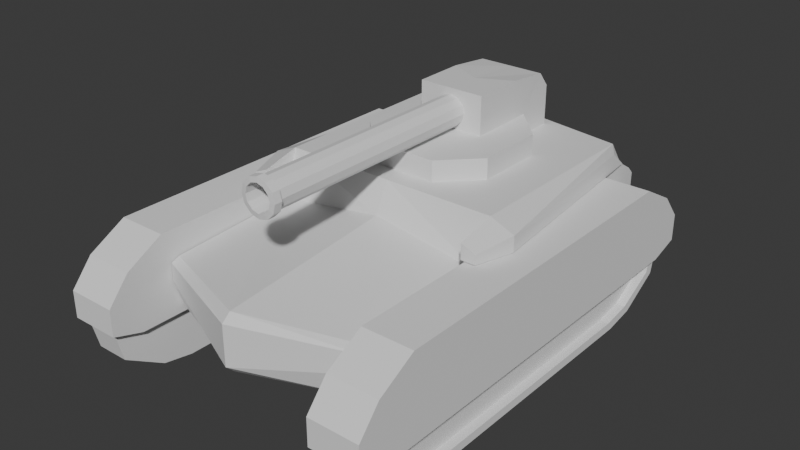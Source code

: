 # Source: Tank.blend  (saved by Blender 4.4.30; exported with 4.5.12 LTS)
import bpy
from mathutils import Matrix  # noqa: F401  (used for matrix-valued properties, if any)

bpy.ops.wm.read_factory_settings(use_empty=True)
scene = bpy.context.scene
scene.name = 'Scene'

# ---- collections
col_collection = bpy.data.collections.new('Collection'); scene.collection.children.link(col_collection)

# ---- materials (node trees are filled in below, after node groups)
mat_material = bpy.data.materials.new('Material')
mat_material.alpha_threshold = 0.0
mat_material.roughness = 0.5
mat_material.line_color = (0.0, 0.0, 0.0, 1.0)

# ---- material node trees
mat_material.use_nodes = True; mat_material.node_tree.nodes.clear()
_N = mat_material.node_tree.nodes; _L = mat_material.node_tree.links
n0 = _N.new('ShaderNodeOutputMaterial'); n0.name = 'Material Output'; n0.location = (300, 300)
n1 = _N.new('ShaderNodeBsdfPrincipled'); n1.name = 'Principled BSDF'; n1.location = (10, 300)
n1.inputs[3].default_value = 1.45
_L.new(n1.outputs[0], n0.inputs[0])
n0.is_active_output = True

# ---- world
world_world = bpy.data.worlds.new('World'); scene.world = world_world
world_world.use_nodes = True; world_world.node_tree.nodes.clear()
_N = world_world.node_tree.nodes; _L = world_world.node_tree.links
n0 = _N.new('ShaderNodeOutputWorld'); n0.name = 'World Output'; n0.location = (300, 300)
n1 = _N.new('ShaderNodeBackground'); n1.name = 'Background'; n1.location = (10, 300)
n1.inputs[0].default_value = (0.05088, 0.05088, 0.05088, 1.0)
_L.new(n1.outputs[0], n0.inputs[0])
n0.is_active_output = True
world_world.color = (0.05088, 0.05088, 0.05088)
world_world.sun_shadow_jitter_overblur = 0.0

# ---- meshes
me_cube = bpy.data.meshes.new('Cube')
me_cube.from_pydata([(0.7038, 1.047, 0.2274), (0.7038, 0.9857, -0.5292), (0.7038, -0.1911, 0.2274), (0.7038, -0.8445, -0.5292), (-0.7038, 1.047, 0.2274), (-0.7038, 0.9857, -0.5292), (-0.7038, -0.1911, 0.2274), (-0.7038, -0.8445, -0.5292), (0.7038, 1.162, 0.06558), (-0.7038, -0.2798, -0.06877), (0.7038, -0.2798, -0.06877), (-0.7038, 1.162, 0.06558), (0.7038, 1.278, -0.005191), (0.7038, -1.11, -0.1123), (-0.7038, 1.278, -0.005191), (-0.7038, -1.11, -0.1123), (0.7038, 1.252, -0.4172), (0.7038, -1.111, -0.4172), (-0.7038, 1.252, -0.4172), (-0.7038, -1.111, -0.4172), (-0.7038, -1.167, -0.2436), (0.7038, 1.325, -0.3644), (0.7038, -1.167, -0.2436), (-0.7038, 1.325, -0.3644), (0.3206, 0.05039, 0.2274), (-0.3206, 0.05039, 0.2274), (0.3206, 0.7114, 0.2274), (-0.3206, 0.7114, 0.2274), (-1.421e-10, -0.05978, 0.2274), (0.4275, 0.3809, 0.2274), (-0.4275, 0.3809, 0.2274), (-1.421e-10, 0.8216, 0.2274), (-0.2137, -0.05978, 0.2274), (0.4275, 0.1606, 0.2274), (-0.4275, 0.6013, 0.2274), (0.2137, 0.8216, 0.2274), (0.2137, -0.05978, 0.2274), (0.4275, 0.6013, 0.2274), (-0.4275, 0.1606, 0.2274), (-0.2137, 0.8216, 0.2274), (-0.3206, 0.7114, 0.2274), (0.3206, 0.7114, 0.2274), (0.3206, 0.05039, 0.2274), (-0.3206, 0.05039, 0.2274), (0.2137, -0.05978, 0.357), (-1.421e-10, -0.05978, 0.357), (0.4275, 0.6013, 0.357), (0.4275, 0.3809, 0.357), (-0.4275, 0.1606, 0.357), (-0.4275, 0.3809, 0.357), (-0.2137, 0.8216, 0.357), (-1.421e-10, 0.9828, 0.5735), (-1.421e-10, 0.1606, 0.357), (-0.2137, 0.9828, 0.5735), (-1.421e-10, 0.3809, 0.357), (0.2137, 0.3809, 0.357), (-0.2137, 0.3809, 0.357), (-0.2137, -0.05978, 0.357), (0.4275, 0.1606, 0.357), (-0.4275, 0.6013, 0.357), (0.2137, 0.8216, 0.357), (-0.3206, 0.7114, 0.357), (0.3206, 0.7114, 0.357), (0.3206, 0.05039, 0.357), (-0.3206, 0.05039, 0.357), (-0.2137, 1.058, 0.2274), (-1.421e-10, 1.058, 0.2274), (-1.421e-10, 1.058, 0.357), (-0.2137, 1.058, 0.357), (0.2137, 1.058, 0.2274), (0.2137, 1.058, 0.357), (-0.2137, 0.8216, 0.3628), (-1.421e-10, 0.3809, 0.3628), (-0.2137, 0.3809, 0.3628), (0.2137, 0.8216, 0.3628), (0.2137, 0.3809, 0.3628), (-0.2164, 0.7114, 0.3628), (0.2164, 0.7114, 0.3628), (-0.2137, 1.058, 0.3628), (-1.421e-10, 1.058, 0.3628), (0.2137, 1.058, 0.3628), (-1.421e-10, 0.6013, 0.6011), (-1.421e-10, 0.3809, 0.6011), (-0.2137, 0.3809, 0.6011), (0.2137, 0.9828, 0.5735), (0.2137, 0.3809, 0.6011), (-0.2164, 0.7114, 0.6011), (0.2164, 0.7114, 0.6011), (-0.2137, 1.058, 0.4796), (-1.421e-10, 1.058, 0.4796), (0.2137, 1.058, 0.4796), (-0.7038, -1.167, -0.1332), (0.7038, 1.325, -0.0533), (0.7038, -1.167, -0.1332), (-0.7038, 1.325, -0.0533), (-0.8562, -0.1911, 0.06558), (-0.8562, -0.1911, 0.1636), (0.7195, 1.047, 0.1636), (0.8562, -0.1911, 0.1636), (-0.7195, 1.047, 0.1636), (0.7195, 1.162, 0.06558), (0.8562, -0.1911, 0.06558), (-0.7195, 1.162, 0.06558), (-0.6985, -0.4352, 0.07156), (-0.6985, -0.4352, 0.169), (0.6985, -0.4352, 0.169), (0.6985, -0.4352, 0.07156), (-0.7902, -0.4352, 0.07156), (-0.7902, -0.4352, 0.1306), (0.7902, -0.4352, 0.1306), (0.7902, -0.4352, 0.07156), (0.0, 1.097, -0.5292), (0.0, -0.1911, 0.2274), (0.0, -1.113, -0.5292), (0.0, 1.158, 0.2274), (0.0, 1.273, 0.06558), (0.0, -0.2798, 0.03814), (0.0, -1.379, -0.06211), (0.0, 1.389, -0.005191), (0.0, 1.363, -0.4172), (0.0, -1.38, -0.4172), (0.0, 1.435, -0.3644), (0.0, -1.435, -0.3644), (0.0, 1.435, -0.0533), (0.0, -1.435, -0.1102)], [], [(2, 0, 26, 37, 29, 33, 24), (116, 112, 6, 9), (11, 9, 95, 102), (111, 1, 3, 113), (6, 4, 99, 96), (115, 114, 0, 8), (118, 115, 8, 12), (12, 8, 10, 13), (15, 9, 11, 14), (117, 116, 9, 15), (124, 117, 15, 91), (91, 15, 14, 94), (92, 12, 13, 93), (123, 118, 12, 92), (111, 119, 16, 1), (1, 16, 17, 3), (7, 19, 18, 5), (113, 120, 19, 7), (119, 121, 21, 16), (16, 21, 22, 17), (19, 20, 23, 18), (120, 122, 20, 19), (43, 38, 25, 32), (0, 114, 4, 27, 39, 31, 35, 26), (6, 112, 2, 24, 36, 28, 32, 25), (4, 6, 25, 38, 30, 34, 27), (37, 41, 62, 46), (56, 54, 72, 73), (60, 35, 69, 70), (41, 35, 60, 62), (34, 30, 49, 59), (39, 27, 34, 40), (43, 32, 57, 64), (26, 35, 41, 37), (30, 38, 48, 49), (33, 42, 36, 24), (33, 29, 47, 58), (29, 37, 46, 47), (40, 34, 59, 61), (32, 28, 45, 57), (42, 33, 58, 63), (63, 52, 45, 44), (50, 61, 76, 71), (61, 59, 49, 56), (67, 68, 78, 79), (55, 62, 77, 75), (46, 62, 55, 47), (61, 56, 73, 76), (47, 55, 63, 58), (55, 54, 52, 63), (52, 64, 57, 45), (54, 56, 64, 52), (56, 49, 48, 64), (38, 43, 64, 48), (36, 42, 63, 44), (39, 40, 61, 50), (28, 36, 44, 45), (69, 66, 67, 70), (66, 65, 68, 67), (31, 39, 65, 66), (68, 50, 71, 78), (39, 50, 68, 65), (35, 31, 66, 69), (74, 80, 90, 84), (71, 76, 86, 53), (77, 74, 84, 87), (80, 79, 89, 90), (76, 73, 83, 86), (78, 71, 53, 88), (54, 55, 75, 72), (62, 60, 74, 77), (70, 67, 79, 80), (60, 70, 80, 74), (51, 84, 90, 89), (87, 81, 82, 85), (81, 86, 83, 82), (51, 53, 86, 81), (84, 51, 81, 87), (53, 51, 89, 88), (72, 75, 85, 82), (79, 78, 88, 89), (73, 72, 82, 83), (75, 77, 87, 85), (121, 123, 92, 21), (21, 92, 93, 22), (20, 91, 94, 23), (122, 124, 91, 20), (95, 96, 99, 102), (100, 97, 98, 101), (0, 2, 98, 97), (10, 101, 110, 106), (6, 96, 108, 104), (8, 0, 97, 100), (10, 8, 100, 101), (4, 11, 102, 99), (105, 106, 110, 109), (103, 104, 108, 107), (98, 2, 105, 109), (95, 9, 103, 107), (9, 6, 104, 103), (2, 10, 106, 105), (101, 98, 109, 110), (96, 95, 107, 108), (22, 93, 124, 122), (23, 94, 123, 121), (17, 22, 122, 120), (18, 23, 121, 119), (3, 17, 120, 113), (5, 18, 119, 111), (94, 14, 118, 123), (93, 13, 117, 124), (13, 10, 116, 117), (14, 11, 115, 118), (11, 4, 114, 115), (5, 111, 113, 7), (10, 2, 112, 116)])
_uv = me_cube.uv_layers.new(name='UVMap')
_uv.uv.foreach_set('vector', [0.625, 0.75, 0.625, 0.5, 0.625, 0.5, 0.625, 0.5625, 0.625, 0.625, 0.625, 0.6875, 0.625, 0.75, 0.5947, 0.875, 0.625, 0.875, 0.625, 1.0, 0.5947, 1.0, 0.5947, 0.25, 0.5947, 0.0, 0.5947, 0.0, 0.5947, 0.25, 0.25, 0.5, 0.375, 0.5, 0.375, 0.75, 0.25, 0.75, 0.625, 0.0, 0.625, 0.25, 0.625, 0.25, 0.625, 0.0, 0.5947, 0.375, 0.625, 0.375, 0.625, 0.5, 0.5947, 0.5, 0.5815, 0.375, 0.5947, 0.375, 0.5947, 0.5, 0.5815, 0.5, 0.5815, 0.5, 0.5947, 0.5, 0.5947, 0.75, 0.5815, 0.75, 0.5815, 0.0, 0.5947, 0.0, 0.5947, 0.25, 0.5815, 0.25, 0.5815, 0.875, 0.5947, 0.875, 0.5947, 1.0, 0.5815, 1.0, 0.5579, 0.875, 0.5815, 0.875, 0.5815, 1.0, 0.5579, 1.0, 0.5579, 0.0, 0.5815, 0.0, 0.5815, 0.25, 0.5579, 0.25, 0.5579, 0.5, 0.5815, 0.5, 0.5815, 0.75, 0.5579, 0.75, 0.5579, 0.375, 0.5815, 0.375, 0.5815, 0.5, 0.5579, 0.5, 0.375, 0.375, 0.396, 0.375, 0.396, 0.5, 0.375, 0.5, 0.375, 0.5, 0.396, 0.5, 0.396, 0.75, 0.375, 0.75, 0.375, 0.0, 0.396, 0.0, 0.396, 0.25, 0.375, 0.25, 0.375, 0.875, 0.396, 0.875, 0.396, 1.0, 0.375, 1.0, 0.396, 0.375, 0.4058, 0.375, 0.4058, 0.5, 0.396, 0.5, 0.396, 0.5, 0.4058, 0.5, 0.4058, 0.75, 0.396, 0.75, 0.396, 0.0, 0.4058, 0.0, 0.4058, 0.25, 0.396, 0.25, 0.396, 0.875, 0.4058, 0.875, 0.4058, 1.0, 0.396, 1.0, 0.8125, 0.6875, 0.875, 0.6875, 0.875, 0.75, 0.8125, 0.75, 0.625, 0.5, 0.625, 0.375, 0.625, 0.25, 0.625, 0.25, 0.625, 0.3125, 0.625, 0.375, 0.625, 0.4375, 0.625, 0.5, 0.625, 1.0, 0.625, 0.875, 0.625, 0.75, 0.625, 0.75, 0.625, 0.8125, 0.625, 0.875, 0.625, 0.9375, 0.625, 1.0, 0.625, 0.25, 0.625, 0.0, 0.625, 0.0, 0.625, 0.0625, 0.625, 0.125, 0.625, 0.1875, 0.625, 0.25, 0.625, 0.5625, 0.6875, 0.5625, 0.6875, 0.5625, 0.625, 0.5625, 0.8125, 0.625, 0.75, 0.625, 0.75, 0.625, 0.8125, 0.625, 0.6875, 0.5, 0.6875, 0.5, 0.6875, 0.5, 0.6875, 0.5, 0.6875, 0.5625, 0.6875, 0.5, 0.6875, 0.5, 0.6875, 0.5625, 0.625, 0.1875, 0.625, 0.125, 0.625, 0.125, 0.625, 0.1875, 0.8125, 0.5, 0.875, 0.5, 0.875, 0.5625, 0.8125, 0.5625, 0.8125, 0.6875, 0.8125, 0.75, 0.8125, 0.75, 0.8125, 0.6875, 0.625, 0.5, 0.6875, 0.5, 0.6875, 0.5625, 0.625, 0.5625, 0.625, 0.125, 0.625, 0.0625, 0.625, 0.0625, 0.625, 0.125, 0.625, 0.6875, 0.6875, 0.6875, 0.6875, 0.75, 0.625, 0.75, 0.625, 0.6875, 0.625, 0.625, 0.625, 0.625, 0.625, 0.6875, 0.625, 0.625, 0.625, 0.5625, 0.625, 0.5625, 0.625, 0.625, 0.8125, 0.5625, 0.875, 0.5625, 0.875, 0.5625, 0.8125, 0.5625, 0.625, 0.9375, 0.625, 0.875, 0.625, 0.875, 0.625, 0.9375, 0.6875, 0.6875, 0.625, 0.6875, 0.625, 0.6875, 0.6875, 0.6875, 0.6875, 0.6875, 0.75, 0.6875, 0.75, 0.75, 0.6875, 0.75, 0.8125, 0.5, 0.8125, 0.5625, 0.8125, 0.5625, 0.8125, 0.5, 0.8125, 0.5625, 0.875, 0.5625, 0.875, 0.625, 0.8125, 0.625, 0.625, 0.375, 0.625, 0.3125, 0.625, 0.3125, 0.625, 0.375, 0.6875, 0.625, 0.6875, 0.5625, 0.6875, 0.5625, 0.6875, 0.625, 0.625, 0.5625, 0.6875, 0.5625, 0.6875, 0.625, 0.625, 0.625, 0.8125, 0.5625, 0.8125, 0.625, 0.8125, 0.625, 0.8125, 0.5625, 0.625, 0.625, 0.6875, 0.625, 0.6875, 0.6875, 0.625, 0.6875, 0.6875, 0.625, 0.75, 0.625, 0.75, 0.6875, 0.6875, 0.6875, 0.75, 0.6875, 0.8125, 0.6875, 0.8125, 0.75, 0.75, 0.75, 0.75, 0.625, 0.8125, 0.625, 0.8125, 0.6875, 0.75, 0.6875, 0.8125, 0.625, 0.875, 0.625, 0.875, 0.6875, 0.8125, 0.6875, 0.875, 0.6875, 0.8125, 0.6875, 0.8125, 0.6875, 0.875, 0.6875, 0.6875, 0.75, 0.6875, 0.6875, 0.6875, 0.6875, 0.6875, 0.75, 0.8125, 0.5, 0.8125, 0.5625, 0.8125, 0.5625, 0.8125, 0.5, 0.625, 0.875, 0.625, 0.8125, 0.625, 0.8125, 0.625, 0.875, 0.625, 0.4375, 0.625, 0.375, 0.625, 0.375, 0.625, 0.4375, 0.625, 0.375, 0.625, 0.3125, 0.625, 0.3125, 0.625, 0.375, 0.625, 0.375, 0.625, 0.3125, 0.625, 0.3125, 0.625, 0.375, 0.8125, 0.5, 0.8125, 0.5, 0.8125, 0.5, 0.8125, 0.5, 0.8125, 0.5, 0.8125, 0.5, 0.8125, 0.5, 0.8125, 0.5, 0.625, 0.4375, 0.625, 0.375, 0.625, 0.375, 0.625, 0.4375, 0.6875, 0.5, 0.6875, 0.5, 0.6875, 0.5, 0.6875, 0.5, 0.8125, 0.5, 0.8125, 0.5625, 0.8125, 0.5625, 0.8125, 0.5, 0.6875, 0.5625, 0.6875, 0.5, 0.6875, 0.5, 0.6875, 0.5625, 0.625, 0.4375, 0.625, 0.375, 0.625, 0.375, 0.625, 0.4375, 0.8125, 0.5625, 0.8125, 0.625, 0.8125, 0.625, 0.8125, 0.5625, 0.8125, 0.5, 0.8125, 0.5, 0.8125, 0.5, 0.8125, 0.5, 0.75, 0.625, 0.6875, 0.625, 0.6875, 0.625, 0.75, 0.625, 0.6875, 0.5625, 0.6875, 0.5, 0.6875, 0.5, 0.6875, 0.5625, 0.625, 0.4375, 0.625, 0.375, 0.625, 0.375, 0.625, 0.4375, 0.6875, 0.5, 0.6875, 0.5, 0.6875, 0.5, 0.6875, 0.5, 0.75, 0.5, 0.6875, 0.5, 0.6875, 0.5, 0.75, 0.5, 0.6875, 0.5625, 0.75, 0.5625, 0.75, 0.625, 0.6875, 0.625, 0.75, 0.5625, 0.8125, 0.5625, 0.8125, 0.625, 0.75, 0.625, 0.75, 0.5, 0.8125, 0.5, 0.8125, 0.5625, 0.75, 0.5625, 0.6875, 0.5, 0.75, 0.5, 0.75, 0.5625, 0.6875, 0.5625, 0.8125, 0.5, 0.75, 0.5, 0.75, 0.5, 0.8125, 0.5, 0.75, 0.625, 0.6875, 0.625, 0.6875, 0.625, 0.75, 0.625, 0.625, 0.375, 0.625, 0.3125, 0.625, 0.3125, 0.625, 0.375, 0.8125, 0.625, 0.75, 0.625, 0.75, 0.625, 0.8125, 0.625, 0.6875, 0.625, 0.6875, 0.5625, 0.6875, 0.5625, 0.6875, 0.625, 0.4058, 0.375, 0.5579, 0.375, 0.5579, 0.5, 0.4058, 0.5, 0.4058, 0.5, 0.5579, 0.5, 0.5579, 0.75, 0.4058, 0.75, 0.4058, 0.0, 0.5579, 0.0, 0.5579, 0.25, 0.4058, 0.25, 0.4058, 0.875, 0.5579, 0.875, 0.5579, 1.0, 0.4058, 1.0, 0.5947, 0.0, 0.625, 0.0, 0.625, 0.25, 0.5947, 0.25, 0.5947, 0.5, 0.625, 0.5, 0.625, 0.75, 0.5947, 0.75, 0.625, 0.5, 0.625, 0.75, 0.625, 0.75, 0.625, 0.5, 0.5947, 0.75, 0.5947, 0.75, 0.5947, 0.75, 0.5947, 0.75, 0.625, 0.0, 0.625, 0.0, 0.625, 0.0, 0.625, 0.0, 0.5947, 0.5, 0.625, 0.5, 0.625, 0.5, 0.5947, 0.5, 0.5947, 0.75, 0.5947, 0.5, 0.5947, 0.5, 0.5947, 0.75, 0.625, 0.25, 0.5947, 0.25, 0.5947, 0.25, 0.625, 0.25, 0.625, 0.75, 0.5947, 0.75, 0.5947, 0.75, 0.625, 0.75, 0.5947, 1.0, 0.625, 1.0, 0.625, 1.0, 0.5947, 1.0, 0.625, 0.75, 0.625, 0.75, 0.625, 0.75, 0.625, 0.75, 0.5947, 0.0, 0.5947, 0.0, 0.5947, 0.0, 0.5947, 0.0, 0.5947, 1.0, 0.625, 1.0, 0.625, 1.0, 0.5947, 1.0, 0.625, 0.75, 0.5947, 0.75, 0.5947, 0.75, 0.625, 0.75, 0.5947, 0.75, 0.625, 0.75, 0.625, 0.75, 0.5947, 0.75, 0.625, 0.0, 0.5947, 0.0, 0.5947, 0.0, 0.625, 0.0, 0.4058, 0.75, 0.5579, 0.75, 0.5579, 0.875, 0.4058, 0.875, 0.4058, 0.25, 0.5579, 0.25, 0.5579, 0.375, 0.4058, 0.375, 0.396, 0.75, 0.4058, 0.75, 0.4058, 0.875, 0.396, 0.875, 0.396, 0.25, 0.4058, 0.25, 0.4058, 0.375, 0.396, 0.375, 0.375, 0.75, 0.396, 0.75, 0.396, 0.875, 0.375, 0.875, 0.375, 0.25, 0.396, 0.25, 0.396, 0.375, 0.375, 0.375, 0.5579, 0.25, 0.5815, 0.25, 0.5815, 0.375, 0.5579, 0.375, 0.5579, 0.75, 0.5815, 0.75, 0.5815, 0.875, 0.5579, 0.875, 0.5815, 0.75, 0.5947, 0.75, 0.5947, 0.875, 0.5815, 0.875, 0.5815, 0.25, 0.5947, 0.25, 0.5947, 0.375, 0.5815, 0.375, 0.5947, 0.25, 0.625, 0.25, 0.625, 0.375, 0.5947, 0.375, 0.125, 0.5, 0.25, 0.5, 0.25, 0.75, 0.125, 0.75, 0.5947, 0.75, 0.625, 0.75, 0.625, 0.875, 0.5947, 0.875])
me_cube.materials.append(mat_material)
me_cube.use_mirror_vertex_groups = False
me_cube.update()
me_cylinder = bpy.data.meshes.new('Cylinder')
me_cylinder.from_pydata([(-4.427e-09, 0.4057, 0.3692), (-4.427e-09, -1.082, 0.3692), (-0.04863, 0.4057, 0.3823), (-0.04863, -1.082, 0.3823), (-0.08422, 0.4057, 0.4179), (-0.08422, -1.082, 0.4179), (-0.09725, 0.4057, 0.4665), (-0.09725, -1.082, 0.4665), (-0.08422, 0.4057, 0.5151), (-0.08422, -1.082, 0.5151), (-0.04863, 0.4057, 0.5507), (-0.04863, -1.082, 0.5507), (-4.427e-09, 0.4057, 0.5637), (-4.427e-09, -1.082, 0.5637), (0.04863, 0.4057, 0.5507), (0.04863, -1.082, 0.5507), (0.08422, 0.4057, 0.5151), (0.08422, -1.082, 0.5151), (0.09725, 0.4057, 0.4665), (0.09725, -1.082, 0.4665), (0.08422, 0.4057, 0.4179), (0.08422, -1.082, 0.4179), (0.04863, 0.4057, 0.3823), (0.04863, -1.082, 0.3823), (-0.05811, -1.097, 0.3658), (-5.412e-09, -1.097, 0.3503), (-0.1007, -1.097, 0.4084), (-0.1162, -1.097, 0.4665), (-0.1007, -1.097, 0.5246), (-0.05811, -1.097, 0.5671), (-5.412e-09, -1.097, 0.5827), (0.05811, -1.097, 0.5671), (0.1007, -1.097, 0.5246), (0.1162, -1.097, 0.4665), (0.1007, -1.097, 0.4084), (0.05811, -1.097, 0.3658), (-0.05811, -1.147, 0.3658), (-5.412e-09, -1.147, 0.3503), (-0.1007, -1.147, 0.4084), (-0.1162, -1.147, 0.4665), (-0.1007, -1.147, 0.5246), (-0.05811, -1.147, 0.5671), (-5.412e-09, -1.147, 0.5827), (0.05811, -1.147, 0.5671), (0.1007, -1.147, 0.5246), (0.1162, -1.147, 0.4665), (0.1007, -1.147, 0.4084), (0.05811, -1.147, 0.3658), (-0.04227, -1.151, 0.3933), (-3.598e-09, -1.151, 0.3819), (-0.07321, -1.151, 0.4242), (-0.08454, -1.151, 0.4665), (-0.07321, -1.151, 0.5087), (-0.04227, -1.151, 0.5397), (-3.598e-09, -1.151, 0.551), (0.04227, -1.151, 0.5397), (0.07321, -1.151, 0.5087), (0.08454, -1.151, 0.4665), (0.07321, -1.151, 0.4242), (0.04227, -1.151, 0.3933), (-0.04227, 0.05985, 0.3933), (-3.598e-09, 0.05985, 0.3819), (-0.07321, 0.05985, 0.4242), (-0.08454, 0.05985, 0.4665), (-0.07321, 0.05985, 0.5087), (-0.04227, 0.05985, 0.5397), (-3.598e-09, 0.05985, 0.551), (0.04227, 0.05985, 0.5397), (0.07321, 0.05985, 0.5087), (0.08454, 0.05985, 0.4665), (0.07321, 0.05985, 0.4242), (0.04227, 0.05985, 0.3933)], [], [(0, 1, 3, 2), (2, 3, 5, 4), (4, 5, 7, 6), (6, 7, 9, 8), (8, 9, 11, 10), (10, 11, 13, 12), (12, 13, 15, 14), (14, 15, 17, 16), (16, 17, 19, 18), (18, 19, 21, 20), (15, 13, 30, 31), (20, 21, 23, 22), (22, 23, 1, 0), (0, 2, 4, 6, 8, 10, 12, 14, 16, 18, 20, 22), (25, 35, 47, 37), (13, 11, 29, 30), (11, 9, 28, 29), (9, 7, 27, 28), (1, 23, 35, 25), (3, 1, 25, 24), (7, 5, 26, 27), (23, 21, 34, 35), (5, 3, 24, 26), (21, 19, 33, 34), (19, 17, 32, 33), (17, 15, 31, 32), (41, 40, 52, 53), (26, 24, 36, 38), (33, 32, 44, 45), (30, 29, 41, 42), (27, 26, 38, 39), (34, 33, 45, 46), (31, 30, 42, 43), (28, 27, 39, 40), (35, 34, 46, 47), (24, 25, 37, 36), (32, 31, 43, 44), (29, 28, 40, 41), (53, 52, 64, 65), (37, 47, 59, 49), (38, 36, 48, 50), (45, 44, 56, 57), (42, 41, 53, 54), (39, 38, 50, 51), (46, 45, 57, 58), (43, 42, 54, 55), (40, 39, 51, 52), (47, 46, 58, 59), (36, 37, 49, 48), (44, 43, 55, 56), (60, 61, 71, 70, 69, 68, 67, 66, 65, 64, 63, 62), (49, 59, 71, 61), (50, 48, 60, 62), (57, 56, 68, 69), (54, 53, 65, 66), (51, 50, 62, 63), (58, 57, 69, 70), (55, 54, 66, 67), (52, 51, 63, 64), (59, 58, 70, 71), (48, 49, 61, 60), (56, 55, 67, 68)])
_uv = me_cylinder.uv_layers.new(name='UVMap')
_uv.uv.foreach_set('vector', [1.0, 0.5, 1.0, 1.0, 0.9167, 1.0, 0.9167, 0.5, 0.9167, 0.5, 0.9167, 1.0, 0.8333, 1.0, 0.8333, 0.5, 0.8333, 0.5, 0.8333, 1.0, 0.75, 1.0, 0.75, 0.5, 0.75, 0.5, 0.75, 1.0, 0.6667, 1.0, 0.6667, 0.5, 0.6667, 0.5, 0.6667, 1.0, 0.5833, 1.0, 0.5833, 0.5, 0.5833, 0.5, 0.5833, 1.0, 0.5, 1.0, 0.5, 0.5, 0.5, 0.5, 0.5, 1.0, 0.4167, 1.0, 0.4167, 0.5, 0.4167, 0.5, 0.4167, 1.0, 0.3333, 1.0, 0.3333, 0.5, 0.3333, 0.5, 0.3333, 1.0, 0.25, 1.0, 0.25, 0.5, 0.25, 0.5, 0.25, 1.0, 0.1667, 1.0, 0.1667, 0.5, 0.4167, 1.0, 0.5, 1.0, 0.5, 1.0, 0.4167, 1.0, 0.1667, 0.5, 0.1667, 1.0, 0.08333, 1.0, 0.08333, 0.5, 0.08333, 0.5, 0.08333, 1.0, 7.451e-08, 1.0, 7.451e-08, 0.5, 0.75, 0.49, 0.87, 0.4578, 0.9578, 0.37, 0.99, 0.25, 0.9578, 0.13, 0.87, 0.04215, 0.75, 0.01, 0.63, 0.04215, 0.5422, 0.13, 0.51, 0.25, 0.5422, 0.37, 0.63, 0.4578, 7.451e-08, 1.0, 0.08333, 1.0, 0.08333, 1.0, 7.451e-08, 1.0, 0.5, 1.0, 0.5833, 1.0, 0.5833, 1.0, 0.5, 1.0, 0.5833, 1.0, 0.6667, 1.0, 0.6667, 1.0, 0.5833, 1.0, 0.6667, 1.0, 0.75, 1.0, 0.75, 1.0, 0.6667, 1.0, 7.451e-08, 1.0, 0.08333, 1.0, 0.08333, 1.0, 7.451e-08, 1.0, 0.9167, 1.0, 1.0, 1.0, 1.0, 1.0, 0.9167, 1.0, 0.75, 1.0, 0.8333, 1.0, 0.8333, 1.0, 0.75, 1.0, 0.08333, 1.0, 0.1667, 1.0, 0.1667, 1.0, 0.08333, 1.0, 0.8333, 1.0, 0.9167, 1.0, 0.9167, 1.0, 0.8333, 1.0, 0.1667, 1.0, 0.25, 1.0, 0.25, 1.0, 0.1667, 1.0, 0.25, 1.0, 0.3333, 1.0, 0.3333, 1.0, 0.25, 1.0, 0.3333, 1.0, 0.4167, 1.0, 0.4167, 1.0, 0.3333, 1.0, 0.5833, 1.0, 0.6667, 1.0, 0.6667, 1.0, 0.5833, 1.0, 0.8333, 1.0, 0.9167, 1.0, 0.9167, 1.0, 0.8333, 1.0, 0.25, 1.0, 0.3333, 1.0, 0.3333, 1.0, 0.25, 1.0, 0.5, 1.0, 0.5833, 1.0, 0.5833, 1.0, 0.5, 1.0, 0.75, 1.0, 0.8333, 1.0, 0.8333, 1.0, 0.75, 1.0, 0.1667, 1.0, 0.25, 1.0, 0.25, 1.0, 0.1667, 1.0, 0.4167, 1.0, 0.5, 1.0, 0.5, 1.0, 0.4167, 1.0, 0.6667, 1.0, 0.75, 1.0, 0.75, 1.0, 0.6667, 1.0, 0.08333, 1.0, 0.1667, 1.0, 0.1667, 1.0, 0.08333, 1.0, 0.9167, 1.0, 1.0, 1.0, 1.0, 1.0, 0.9167, 1.0, 0.3333, 1.0, 0.4167, 1.0, 0.4167, 1.0, 0.3333, 1.0, 0.5833, 1.0, 0.6667, 1.0, 0.6667, 1.0, 0.5833, 1.0, 0.5833, 1.0, 0.6667, 1.0, 0.6667, 1.0, 0.5833, 1.0, 7.451e-08, 1.0, 0.08333, 1.0, 0.08333, 1.0, 7.451e-08, 1.0, 0.8333, 1.0, 0.9167, 1.0, 0.9167, 1.0, 0.8333, 1.0, 0.25, 1.0, 0.3333, 1.0, 0.3333, 1.0, 0.25, 1.0, 0.5, 1.0, 0.5833, 1.0, 0.5833, 1.0, 0.5, 1.0, 0.75, 1.0, 0.8333, 1.0, 0.8333, 1.0, 0.75, 1.0, 0.1667, 1.0, 0.25, 1.0, 0.25, 1.0, 0.1667, 1.0, 0.4167, 1.0, 0.5, 1.0, 0.5, 1.0, 0.4167, 1.0, 0.6667, 1.0, 0.75, 1.0, 0.75, 1.0, 0.6667, 1.0, 0.08333, 1.0, 0.1667, 1.0, 0.1667, 1.0, 0.08333, 1.0, 0.9167, 1.0, 1.0, 1.0, 1.0, 1.0, 0.9167, 1.0, 0.3333, 1.0, 0.4167, 1.0, 0.4167, 1.0, 0.3333, 1.0, 0.37, 0.4578, 0.25, 0.49, 0.13, 0.4578, 0.04215, 0.37, 0.01, 0.25, 0.04215, 0.13, 0.13, 0.04215, 0.25, 0.01, 0.37, 0.04215, 0.4578, 0.13, 0.49, 0.25, 0.4578, 0.37, 7.451e-08, 1.0, 0.08333, 1.0, 0.08333, 1.0, 7.451e-08, 1.0, 0.8333, 1.0, 0.9167, 1.0, 0.9167, 1.0, 0.8333, 1.0, 0.25, 1.0, 0.3333, 1.0, 0.3333, 1.0, 0.25, 1.0, 0.5, 1.0, 0.5833, 1.0, 0.5833, 1.0, 0.5, 1.0, 0.75, 1.0, 0.8333, 1.0, 0.8333, 1.0, 0.75, 1.0, 0.1667, 1.0, 0.25, 1.0, 0.25, 1.0, 0.1667, 1.0, 0.4167, 1.0, 0.5, 1.0, 0.5, 1.0, 0.4167, 1.0, 0.6667, 1.0, 0.75, 1.0, 0.75, 1.0, 0.6667, 1.0, 0.08333, 1.0, 0.1667, 1.0, 0.1667, 1.0, 0.08333, 1.0, 0.9167, 1.0, 1.0, 1.0, 1.0, 1.0, 0.9167, 1.0, 0.3333, 1.0, 0.4167, 1.0, 0.4167, 1.0, 0.3333, 1.0])
me_cylinder.update()
me_cube_001 = bpy.data.meshes.new('Cube.001')
me_cube_001.from_pydata([(0.7569, -1.087, -0.7665), (0.7569, -1.087, -0.07506), (0.9706, -1.087, -0.7665), (0.9706, -1.087, -0.07506), (0.7569, -1.391, -0.4208), (0.9706, -1.391, -0.4208), (0.9706, -1.344, -0.6116), (0.7569, -1.344, -0.6116), (0.7569, -1.344, -0.23), (0.9706, -1.344, -0.23), (0.7569, 0.0, -0.8023), (0.7569, 0.0, -0.03925), (0.9706, 0.0, -0.8023), (0.9706, 0.0, -0.03925), (0.7569, 0.0, -0.4208), (0.7569, 0.0, -0.6116), (0.7569, 0.0, -0.23), (0.7569, -0.8913, -0.8023), (0.9706, -0.8913, -0.03925), (0.7569, -0.8913, -0.03925), (0.9706, -0.8913, -0.8023), (0.7569, -0.8913, -0.4208), (0.7569, -0.8913, -0.6116), (0.7569, -0.8913, -0.23), (0.9706, -0.8627, -0.09223), (0.9706, -1.048, -0.1231), (0.9706, -1.289, -0.5851), (0.9706, -1.048, -0.7185), (0.9706, -1.289, -0.2565), (0.9706, -1.334, -0.4208), (0.9706, -0.8627, -0.7494), (0.9706, -0.0002774, -0.7494), (0.9706, -0.0002774, -0.09223), (0.9128, -0.8627, -0.09223), (0.9128, -1.048, -0.1231), (0.9128, -1.289, -0.5851), (0.9128, -1.048, -0.7185), (0.9128, -1.289, -0.2565), (0.9128, -1.334, -0.4208), (0.9128, -0.8627, -0.4208), (0.9128, -0.8627, -0.5851), (0.9128, -0.8627, -0.2565), (0.9128, -0.8627, -0.7494), (0.9128, -0.0002774, -0.7494), (0.9128, -0.0002774, -0.2565), (0.9128, -0.0002774, -0.4208), (0.9128, -0.0002774, -0.5851), (0.9128, -0.0002774, -0.09223)], [], [(20, 12, 31, 30), (9, 3, 1, 8), (17, 20, 2, 0), (18, 19, 1, 3), (6, 5, 4, 7), (2, 20, 30, 27), (3, 9, 28, 25), (2, 6, 7, 0), (5, 9, 8, 4), (21, 23, 16, 14), (17, 22, 15, 10), (22, 21, 14, 15), (23, 19, 11, 16), (8, 1, 19, 23), (7, 4, 21, 22), (0, 7, 22, 17), (4, 8, 23, 21), (13, 11, 19, 18), (10, 12, 20, 17), (9, 5, 29, 28), (24, 25, 34, 33), (27, 30, 42, 36), (32, 24, 33, 47), (25, 28, 37, 34), (28, 29, 38, 37), (18, 3, 25, 24), (6, 2, 27, 26), (5, 6, 26, 29), (13, 18, 24, 32), (41, 33, 34, 37), (40, 39, 38, 35), (42, 40, 35, 36), (39, 41, 37, 38), (45, 44, 41, 39), (43, 46, 40, 42), (46, 45, 39, 40), (44, 47, 33, 41), (29, 26, 35, 38), (26, 27, 36, 35), (30, 31, 43, 42)])
_uv = me_cube_001.uv_layers.new(name='UVMap')
_uv.uv.foreach_set('vector', [0.375, 0.6875, 0.375, 0.625, 0.375, 0.625, 0.375, 0.6875, 0.5625, 0.75, 0.625, 0.75, 0.625, 1.0, 0.5625, 1.0, 0.125, 0.6875, 0.375, 0.6875, 0.375, 0.75, 0.125, 0.75, 0.625, 0.6875, 0.875, 0.6875, 0.875, 0.75, 0.625, 0.75, 0.4375, 0.75, 0.5, 0.75, 0.5, 1.0, 0.4375, 1.0, 0.375, 0.75, 0.375, 0.6875, 0.375, 0.6875, 0.375, 0.75, 0.625, 0.75, 0.5625, 0.75, 0.5625, 0.75, 0.625, 0.75, 0.375, 0.75, 0.4375, 0.75, 0.4375, 1.0, 0.375, 1.0, 0.5, 0.75, 0.5625, 0.75, 0.5625, 1.0, 0.5, 1.0, 0.5, 0.0625, 0.5625, 0.0625, 0.5625, 0.125, 0.5, 0.125, 0.375, 0.0625, 0.4375, 0.0625, 0.4375, 0.125, 0.375, 0.125, 0.4375, 0.0625, 0.5, 0.0625, 0.5, 0.125, 0.4375, 0.125, 0.5625, 0.0625, 0.625, 0.0625, 0.625, 0.125, 0.5625, 0.125, 0.5625, 0.0, 0.625, 0.0, 0.625, 0.0625, 0.5625, 0.0625, 0.4375, 0.0, 0.5, 0.0, 0.5, 0.0625, 0.4375, 0.0625, 0.375, 0.0, 0.4375, 0.0, 0.4375, 0.0625, 0.375, 0.0625, 0.5, 0.0, 0.5625, 0.0, 0.5625, 0.0625, 0.5, 0.0625, 0.625, 0.625, 0.875, 0.625, 0.875, 0.6875, 0.625, 0.6875, 0.125, 0.625, 0.375, 0.625, 0.375, 0.6875, 0.125, 0.6875, 0.5625, 0.75, 0.5, 0.75, 0.5, 0.75, 0.5625, 0.75, 0.625, 0.6875, 0.625, 0.75, 0.625, 0.75, 0.625, 0.6875, 0.375, 0.75, 0.375, 0.6875, 0.375, 0.6875, 0.375, 0.75, 0.625, 0.625, 0.625, 0.6875, 0.625, 0.6875, 0.625, 0.625, 0.625, 0.75, 0.5625, 0.75, 0.5625, 0.75, 0.625, 0.75, 0.5625, 0.75, 0.5, 0.75, 0.5, 0.75, 0.5625, 0.75, 0.625, 0.6875, 0.625, 0.75, 0.625, 0.75, 0.625, 0.6875, 0.4375, 0.75, 0.375, 0.75, 0.375, 0.75, 0.4375, 0.75, 0.5, 0.75, 0.4375, 0.75, 0.4375, 0.75, 0.5, 0.75, 0.625, 0.625, 0.625, 0.6875, 0.625, 0.6875, 0.625, 0.625, 0.5625, 0.6875, 0.625, 0.6875, 0.625, 0.75, 0.5625, 0.75, 0.4375, 0.6875, 0.5, 0.6875, 0.5, 0.75, 0.4375, 0.75, 0.375, 0.6875, 0.4375, 0.6875, 0.4375, 0.75, 0.375, 0.75, 0.5, 0.6875, 0.5625, 0.6875, 0.5625, 0.75, 0.5, 0.75, 0.5, 0.625, 0.5625, 0.625, 0.5625, 0.6875, 0.5, 0.6875, 0.375, 0.625, 0.4375, 0.625, 0.4375, 0.6875, 0.375, 0.6875, 0.4375, 0.625, 0.5, 0.625, 0.5, 0.6875, 0.4375, 0.6875, 0.5625, 0.625, 0.625, 0.625, 0.625, 0.6875, 0.5625, 0.6875, 0.5, 0.75, 0.4375, 0.75, 0.4375, 0.75, 0.5, 0.75, 0.4375, 0.75, 0.375, 0.75, 0.375, 0.75, 0.4375, 0.75, 0.375, 0.6875, 0.375, 0.625, 0.375, 0.625, 0.375, 0.6875])
me_cube_001.update()
me_cube_002 = bpy.data.meshes.new('Cube.002')
me_cube_002.from_pydata([(0.7123, -1.255, -0.4684), (0.7123, -1.072, 0.05684), (1.028, -1.255, -0.4684), (1.028, -1.072, 0.05684), (0.7123, 0.0, -0.4684), (0.7123, 0.0, 0.05684), (1.028, 0.0, -0.4684), (1.028, 0.0, 0.05684), (0.7123, -1.449, -0.2393), (1.028, -1.449, -0.2393), (1.028, 0.0, -0.2393), (0.7123, 0.0, -0.2393), (1.028, -1.449, -0.4092), (1.028, 0.0, -0.4092), (0.7123, 0.0, -0.4092), (0.7123, -1.449, -0.4092), (0.7123, -1.312, -0.07591), (1.028, -1.312, -0.07591), (1.028, 0.0, -0.07591), (0.7123, 0.0, -0.07591), (0.7123, -0.7539, -0.4684), (1.028, -0.7539, 0.05684), (0.7123, -0.7539, 0.05684), (1.028, -0.7539, -0.4684), (0.7123, -0.7539, -0.2393), (1.028, -0.7539, -0.2393), (1.028, -0.7539, -0.4092), (0.7123, -0.7539, -0.4092), (0.7123, -0.7539, -0.07591), (1.028, -0.7539, -0.07591), (0.7123, -0.9027, -0.4684), (1.028, -0.9389, 0.05684), (1.028, -0.9742, -0.2393), (1.028, -0.9827, -0.4092), (1.028, -0.9588, -0.07591), (0.7123, -0.9389, 0.05684), (1.028, -0.9027, -0.4684), (0.7123, -0.9742, -0.2393), (0.7123, -0.9827, -0.4092), (0.7123, -0.9588, -0.07591), (0.7123, -0.4941, 0.05684), (1.028, -0.4941, -0.4684), (0.7123, -0.4941, -0.2393), (0.7123, -0.4941, -0.4092), (0.7123, -0.4941, -0.07591), (0.7123, -0.4941, -0.4684), (1.028, -0.4941, 0.05684), (1.028, -0.4941, -0.2393), (1.028, -0.4941, -0.4092), (1.028, -0.4941, -0.07591)], [], [(34, 31, 3, 17), (17, 3, 1, 16), (30, 36, 2, 0), (31, 35, 1, 3), (44, 40, 5, 19), (43, 42, 11, 14), (12, 9, 8, 15), (33, 32, 9, 12), (36, 33, 12, 2), (2, 12, 15, 0), (45, 43, 14, 4), (42, 44, 19, 11), (9, 17, 16, 8), (32, 34, 17, 9), (47, 49, 29, 25), (37, 39, 28, 24), (30, 38, 27, 20), (41, 48, 26, 23), (48, 47, 25, 26), (38, 37, 24, 27), (39, 35, 22, 28), (46, 40, 22, 21), (45, 41, 23, 20), (49, 46, 21, 29), (16, 1, 35, 39), (15, 8, 37, 38), (0, 15, 38, 30), (8, 16, 39, 37), (25, 29, 34, 32), (23, 26, 33, 36), (26, 25, 32, 33), (21, 22, 35, 31), (20, 23, 36, 30), (29, 21, 31, 34), (18, 7, 46, 49), (4, 6, 41, 45), (7, 5, 40, 46), (13, 10, 47, 48), (6, 13, 48, 41), (10, 18, 49, 47), (24, 28, 44, 42), (20, 27, 43, 45), (27, 24, 42, 43), (28, 22, 40, 44)])
_uv = me_cube_002.uv_layers.new(name='UVMap')
_uv.uv.foreach_set('vector', [0.5618, 0.7188, 0.625, 0.7188, 0.625, 0.75, 0.5618, 0.75, 0.5618, 0.75, 0.625, 0.75, 0.625, 1.0, 0.5618, 1.0, 0.125, 0.7188, 0.375, 0.7188, 0.375, 0.75, 0.125, 0.75, 0.625, 0.7188, 0.875, 0.7188, 0.875, 0.75, 0.625, 0.75, 0.5618, 0.09375, 0.625, 0.09375, 0.625, 0.125, 0.5618, 0.125, 0.4369, 0.09375, 0.4987, 0.09375, 0.4987, 0.125, 0.4369, 0.125, 0.4369, 0.75, 0.4987, 0.75, 0.4987, 1.0, 0.4369, 1.0, 0.4369, 0.7188, 0.4987, 0.7188, 0.4987, 0.75, 0.4369, 0.75, 0.375, 0.7188, 0.4369, 0.7188, 0.4369, 0.75, 0.375, 0.75, 0.375, 0.75, 0.4369, 0.75, 0.4369, 1.0, 0.375, 1.0, 0.375, 0.09375, 0.4369, 0.09375, 0.4369, 0.125, 0.375, 0.125, 0.4987, 0.09375, 0.5618, 0.09375, 0.5618, 0.125, 0.4987, 0.125, 0.4987, 0.75, 0.5618, 0.75, 0.5618, 1.0, 0.4987, 1.0, 0.4987, 0.7188, 0.5618, 0.7188, 0.5618, 0.75, 0.4987, 0.75, 0.4987, 0.6562, 0.5618, 0.6562, 0.5618, 0.6875, 0.4987, 0.6875, 0.4987, 0.03125, 0.5618, 0.03125, 0.5618, 0.0625, 0.4987, 0.0625, 0.375, 0.03125, 0.4369, 0.03125, 0.4369, 0.0625, 0.375, 0.0625, 0.375, 0.6562, 0.4369, 0.6562, 0.4369, 0.6875, 0.375, 0.6875, 0.4369, 0.6562, 0.4987, 0.6562, 0.4987, 0.6875, 0.4369, 0.6875, 0.4369, 0.03125, 0.4987, 0.03125, 0.4987, 0.0625, 0.4369, 0.0625, 0.5618, 0.03125, 0.625, 0.03125, 0.625, 0.0625, 0.5618, 0.0625, 0.625, 0.6562, 0.875, 0.6562, 0.875, 0.6875, 0.625, 0.6875, 0.125, 0.6562, 0.375, 0.6562, 0.375, 0.6875, 0.125, 0.6875, 0.5618, 0.6562, 0.625, 0.6562, 0.625, 0.6875, 0.5618, 0.6875, 0.5618, 0.0, 0.625, 0.0, 0.625, 0.03125, 0.5618, 0.03125, 0.4369, 0.0, 0.4987, 0.0, 0.4987, 0.03125, 0.4369, 0.03125, 0.375, 0.0, 0.4369, 0.0, 0.4369, 0.03125, 0.375, 0.03125, 0.4987, 0.0, 0.5618, 0.0, 0.5618, 0.03125, 0.4987, 0.03125, 0.4987, 0.6875, 0.5618, 0.6875, 0.5618, 0.7188, 0.4987, 0.7188, 0.375, 0.6875, 0.4369, 0.6875, 0.4369, 0.7188, 0.375, 0.7188, 0.4369, 0.6875, 0.4987, 0.6875, 0.4987, 0.7188, 0.4369, 0.7188, 0.625, 0.6875, 0.875, 0.6875, 0.875, 0.7188, 0.625, 0.7188, 0.125, 0.6875, 0.375, 0.6875, 0.375, 0.7188, 0.125, 0.7188, 0.5618, 0.6875, 0.625, 0.6875, 0.625, 0.7188, 0.5618, 0.7188, 0.5618, 0.625, 0.625, 0.625, 0.625, 0.6562, 0.5618, 0.6562, 0.125, 0.625, 0.375, 0.625, 0.375, 0.6562, 0.125, 0.6562, 0.625, 0.625, 0.875, 0.625, 0.875, 0.6562, 0.625, 0.6562, 0.4369, 0.625, 0.4987, 0.625, 0.4987, 0.6562, 0.4369, 0.6562, 0.375, 0.625, 0.4369, 0.625, 0.4369, 0.6562, 0.375, 0.6562, 0.4987, 0.625, 0.5618, 0.625, 0.5618, 0.6562, 0.4987, 0.6562, 0.4987, 0.0625, 0.5618, 0.0625, 0.5618, 0.09375, 0.4987, 0.09375, 0.375, 0.0625, 0.4369, 0.0625, 0.4369, 0.09375, 0.375, 0.09375, 0.4369, 0.0625, 0.4987, 0.0625, 0.4987, 0.09375, 0.4369, 0.09375, 0.5618, 0.0625, 0.625, 0.0625, 0.625, 0.09375, 0.5618, 0.09375])
me_cube_002.update()

# ---- objects
ob_cube = bpy.data.objects.new('Cube', me_cube)
ob_cylinder = bpy.data.objects.new('Cylinder', me_cylinder)
ob_cube_001 = bpy.data.objects.new('Cube.001', me_cube_001)
ob_cube_002 = bpy.data.objects.new('Cube.002', me_cube_002)

# ---- transforms, parenting, visibility, modifiers, constraints
ob_cube.location = (0.0, 0.0, 0.0)
ob_cube.lock_rotations_4d = False
ob_cube.empty_display_type = 'ARROWS'
ob_cube.lineart.crease_threshold = 0.0
ob_cylinder.location = (0.0, 0.0, 0.0)
ob_cube_001.location = (0.0, -0.1593, 0.0)
_m = ob_cube_001.modifiers.new('Mirror', 'MIRROR')
_m.use_axis = (True, True, False)
ob_cube_002.location = (0.0, -0.1376, 0.0)
_m = ob_cube_002.modifiers.new('Mirror', 'MIRROR')
_m.use_axis = (True, True, False)

# ---- collection membership
col_collection.objects.link(ob_cube)
col_collection.objects.link(ob_cylinder)
col_collection.objects.link(ob_cube_001)
col_collection.objects.link(ob_cube_002)

# ---- scene / render settings (as saved in the file)
scene.frame_start = 1; scene.frame_end = 250; scene.frame_set(1)
scene.render.engine = 'BLENDER_EEVEE_NEXT'
bpy.context.view_layer.update()

# ---- added for rendering (the .blend has no active camera and no usable light): camera, sun
cam_auto = bpy.data.cameras.new('AutoCamera')
cam_auto.lens = 50.0
cam_auto.sensor_width = 36.0
cam_auto.clip_end = 1000.0
ob_auto_camera = bpy.data.objects.new('AutoCamera', cam_auto)
scene.collection.objects.link(ob_auto_camera)
ob_auto_camera.location = (3.6227, -4.42268, 2.79756)
ob_auto_camera.rotation_euler = (1.09748, -7.21219e-08, 0.694738)
scene.camera = ob_auto_camera
light_auto_sun = bpy.data.lights.new('AutoSun', 'SUN')
light_auto_sun.energy = 3.0
light_auto_sun.angle = 0.0523599
ob_auto_sun = bpy.data.objects.new('AutoSun', light_auto_sun)
scene.collection.objects.link(ob_auto_sun)
ob_auto_sun.rotation_euler = (0.872665, 0.174533, 0.523599)
bpy.context.view_layer.update()

